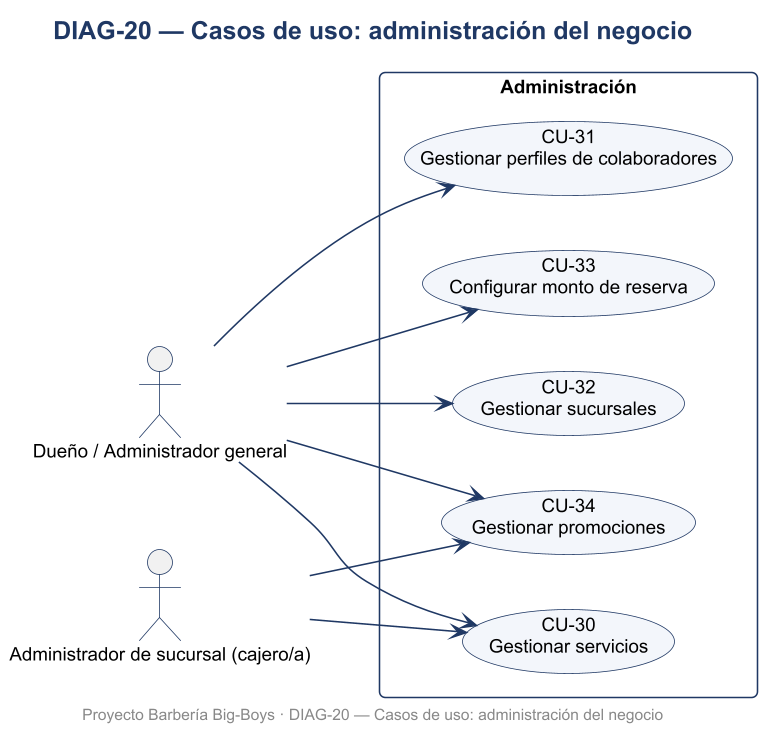

The diagram above was rendered by PlantUML. Its source (embedded in the PNG):
@startuml DIAG-20_Casos_de_uso_administracion_del_negocio
skinparamlocked dpi 150
skinparam defaultFontName Arial
skinparam defaultFontSize 12
skinparam shadowing false
skinparam roundcorner 8
skinparam titleFontSize 16
skinparam titleFontStyle bold
skinparam titleFontColor #1F3864
skinparam ArrowColor #1F3864
skinparam BorderColor #1F3864
skinparam BackgroundColor #FFFFFF
skinparam class {
  BackgroundColor #F3F6FB
  HeaderBackgroundColor #DCE6F2
  BorderColor #1F3864
}
skinparam usecase {
  BackgroundColor #F3F6FB
  BorderColor #1F3864
}
skinparam actorBorderColor #1F3864
skinparam packageBorderColor #1F3864
skinparam componentBackgroundColor #F3F6FB
skinparam nodeBackgroundColor #F7F7F7
skinparam databaseBackgroundColor #FFF4D6
skinparam activityBackgroundColor #F3F6FB
skinparam activityBorderColor #1F3864
skinparam stateBackgroundColor #F3F6FB
skinparam stateBorderColor #1F3864
skinparam sequenceParticipantBackgroundColor #F3F6FB
skinparam sequenceLifeLineBorderColor #8899AA
skinparam noteBackgroundColor #FFF9E6
skinparam noteBorderColor #C9A227

title DIAG-20 — Casos de uso: administración del negocio
left to right direction
actor "Dueño / Administrador general" as DUE
actor "Administrador de sucursal (cajero/a)" as ADS
rectangle "Administración" {
  usecase "CU-30\nGestionar servicios" as UC30
  usecase "CU-31\nGestionar perfiles de colaboradores" as UC31
  usecase "CU-32\nGestionar sucursales" as UC32
  usecase "CU-33\nConfigurar monto de reserva" as UC33
  usecase "CU-34\nGestionar promociones" as UC34
}
DUE --> UC30
ADS --> UC30
DUE --> UC31
DUE --> UC32
DUE --> UC33
DUE --> UC34
ADS --> UC34

footer Proyecto Barbería Big-Boys · DIAG-20 — Casos de uso: administración del negocio
@enduml